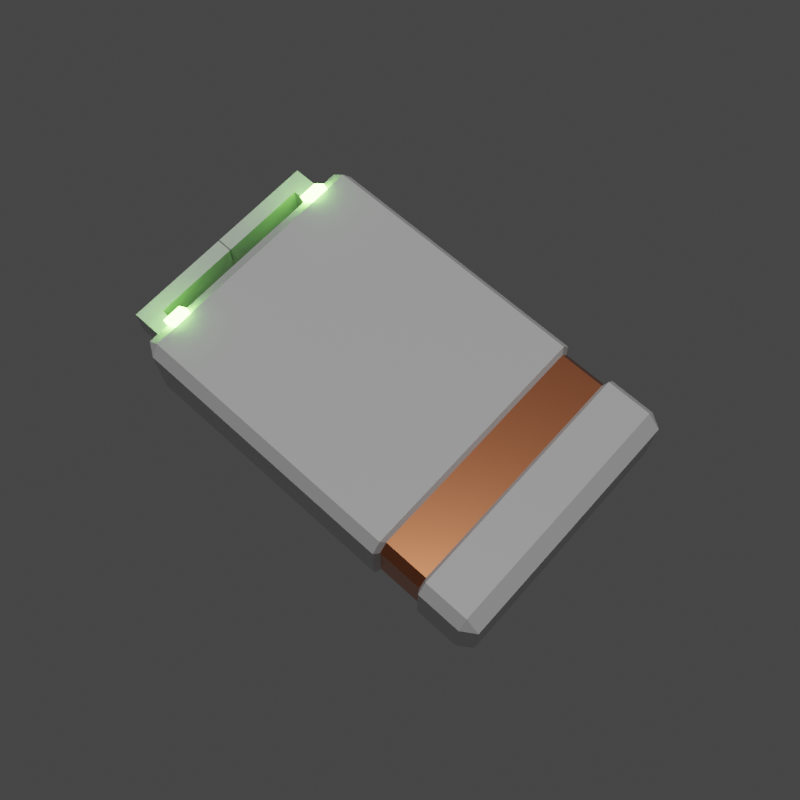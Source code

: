 # Source: Storage_Drive.blend  (saved by Blender 2.93.20; exported with 4.5.12 LTS)
import bpy
from mathutils import Matrix  # noqa: F401  (used for matrix-valued properties, if any)

bpy.ops.wm.read_factory_settings(use_empty=True)
scene = bpy.context.scene
scene.name = 'Scene'

# ---- collections
col_collection = bpy.data.collections.new('Collection'); scene.collection.children.link(col_collection)

# ---- materials (node trees are filled in below, after node groups)
mat_base_color = bpy.data.materials.new('Base Color')
mat_type_color = bpy.data.materials.new('Type Color')
mat_status_indicator = bpy.data.materials.new('Status Indicator')

# ---- material node trees
mat_base_color.use_nodes = True; mat_base_color.node_tree.nodes.clear()
_N = mat_base_color.node_tree.nodes; _L = mat_base_color.node_tree.links
n0 = _N.new('ShaderNodeBsdfPrincipled'); n0.name = 'Principled BSDF'; n0.location = (10, 300)
n0.distribution = 'GGX'
n0.subsurface_method = 'BURLEY'
n0.inputs[3].default_value = 1.45
n0.inputs[27].default_value = (0.0, 0.0, 0.0, 1.0)
n0.inputs[28].default_value = 1.0
n1 = _N.new('ShaderNodeOutputMaterial'); n1.name = 'Material Output'; n1.location = (300, 300)
_L.new(n0.outputs[0], n1.inputs[0])
n1.is_active_output = True
mat_type_color.use_nodes = True; mat_type_color.node_tree.nodes.clear()
_N = mat_type_color.node_tree.nodes; _L = mat_type_color.node_tree.links
n0 = _N.new('ShaderNodeBsdfPrincipled'); n0.name = 'Principled BSDF'; n0.location = (10, 300)
n0.distribution = 'GGX'
n0.subsurface_method = 'BURLEY'
n0.inputs[0].default_value = (0.8, 0.2726, 0.1288, 1.0)
n0.inputs[1].default_value = 1.0
n0.inputs[2].default_value = 0.2537
n0.inputs[3].default_value = 1.45
n0.inputs[27].default_value = (0.0, 0.0, 0.0, 1.0)
n0.inputs[28].default_value = 1.0
n1 = _N.new('ShaderNodeOutputMaterial'); n1.name = 'Material Output'; n1.location = (300, 300)
_L.new(n0.outputs[0], n1.inputs[0])
n1.is_active_output = True
mat_status_indicator.use_nodes = True; mat_status_indicator.node_tree.nodes.clear()
_N = mat_status_indicator.node_tree.nodes; _L = mat_status_indicator.node_tree.links
n0 = _N.new('ShaderNodeBsdfPrincipled'); n0.name = 'Principled BSDF'; n0.location = (10, 300)
n0.distribution = 'GGX'
n0.subsurface_method = 'BURLEY'
n0.inputs[0].default_value = (0.1203, 0.8, 0.09079, 1.0)
n0.inputs[3].default_value = 1.45
n0.inputs[27].default_value = (0.2855, 1.0, 0.1317, 1.0)
n0.inputs[28].default_value = 30.3
n1 = _N.new('ShaderNodeOutputMaterial'); n1.name = 'Material Output'; n1.location = (300, 300)
_L.new(n0.outputs[0], n1.inputs[0])
n1.is_active_output = True

# ---- world
world_world = bpy.data.worlds.new('World'); scene.world = world_world
world_world.use_nodes = True; world_world.node_tree.nodes.clear()
_N = world_world.node_tree.nodes; _L = world_world.node_tree.links
n0 = _N.new('ShaderNodeOutputWorld'); n0.name = 'World Output'; n0.location = (300, 300)
n1 = _N.new('ShaderNodeBackground'); n1.name = 'Background'; n1.location = (10, 300)
n1.inputs[0].default_value = (0.05088, 0.05088, 0.05088, 1.0)
_L.new(n1.outputs[0], n0.inputs[0])
n0.is_active_output = True
world_world.color = (0.05088, 0.05088, 0.05088)
world_world.use_sun_shadow = False
world_world.sun_shadow_jitter_overblur = 0.0

# ---- cameras
cam_camera = bpy.data.cameras.new('Camera')

# ---- lights
light_sun = bpy.data.lights.new('Sun', 'SUN')
light_sun.transmission_factor = 0.0
light_sun.energy = 1.0
light_sun.shadow_soft_size = 0.125

# ---- meshes
me_cube_001 = bpy.data.meshes.new('Cube.001')
me_cube_001.from_pydata([(-0.2325, -0.1535, -0.05237), (-0.2325, -0.165, -0.03487), (-0.25, -0.1535, -0.03487), (-0.2325, -0.165, 0.04473), (-0.2325, -0.1535, 0.06223), (-0.25, -0.1535, 0.04473), (0.2325, -0.1535, -0.05237), (0.25, -0.1535, -0.03487), (0.2325, -0.165, -0.03487), (0.2325, -0.1535, 0.06223), (0.2325, -0.165, 0.04473), (0.25, -0.1535, 0.04473), (0.25, -0.1535, -0.01668), (0.25, -0.1535, 0.02654), (0.25, -0.1368, -0.01433), (0.25, -0.1368, 0.02419), (0.2988, -0.1368, -0.01433), (0.2988, -0.1368, 0.02419), (0.279, -0.1368, 0.02419), (0.279, -0.1368, -0.01433), (-0.2325, -0.1257, -0.05237), (-0.25, -0.1257, -0.03487), (-0.2325, -0.1257, 0.06223), (-0.25, -0.1257, 0.04473), (0.2325, -0.1257, -0.05237), (0.25, -0.1257, -0.03487), (0.2325, -0.1257, 0.06223), (0.25, -0.1257, 0.04473), (0.25, -0.1257, -0.01668), (0.25, -0.1257, 0.02654), (0.25, -0.112, -0.01433), (0.25, -0.112, 0.02419), (0.2988, -0.112, -0.01433), (0.2988, -0.112, 0.02419), (0.279, -0.112, -0.01433), (0.279, -0.112, 0.02419), (0.25, -0.112, -0.01418), (0.279, -0.112, -0.01418), (-0.25, 0.0002942, -0.03487), (-0.2325, 0.0002942, 0.06223), (0.2325, 0.0002942, -0.05237), (0.25, 0.0002942, 0.04473), (0.25, 0.0002942, 0.02654), (0.25, 0.0002623, 0.02419), (-0.2325, 0.0002943, -0.05237), (-0.25, 0.0002943, 0.04473), (0.25, 0.0002943, -0.03487), (0.2325, 0.0002943, 0.06223), (0.25, 0.0002943, -0.01668), (0.25, 0.0002623, -0.01433), (0.25, 0.0002623, -0.01418), (0.2988, 0.0005467, 0.02419), (0.279, 0.0005467, 0.02419), (0.2988, 0.0005467, -0.01433), (0.279, 0.0005467, -0.01433), (0.279, 0.0005467, -0.01418), (-0.2325, -0.1006, -0.05237), (-0.25, -0.1006, 0.04473), (0.25, -0.1006, -0.03487), (0.2325, -0.1006, 0.06223), (0.25, -0.1006, -0.01668), (0.25, -0.08964, -0.01433), (-0.25, -0.1006, -0.03487), (-0.2325, -0.1006, 0.06223), (0.2325, -0.1006, -0.05237), (0.25, -0.1006, 0.04473), (0.25, -0.1006, 0.02654), (0.25, -0.08964, 0.02419), (0.25, -0.08964, -0.01418), (0.2325, -0.1006, 0.06223), (0.2325, -0.1257, 0.06223), (0.25, -0.1257, 0.04473), (0.25, -0.1006, 0.04473), (0.2382, -0.1006, 0.06793), (0.2382, -0.1257, 0.06793), (0.2557, -0.1257, 0.05043), (0.2557, -0.1006, 0.05043), (-0.1758, -0.1535, -0.05237), (-0.1758, -0.165, -0.03487), (-0.1758, -0.1535, 0.06223), (-0.1758, -0.165, 0.04473), (-0.1758, -0.1257, -0.05237), (-0.1758, -0.1257, 0.06223), (-0.1758, 0.0002942, 0.06223), (-0.1758, 0.0002943, -0.05237), (-0.1758, -0.1006, 0.06223), (-0.1758, -0.1006, -0.05237), (-0.1111, -0.1535, -0.05237), (-0.1111, -0.165, 0.04473), (-0.1111, -0.1257, 0.06223), (-0.1111, 0.0002943, 0.06223), (-0.1111, -0.1006, 0.06223), (-0.1111, -0.165, -0.03487), (-0.1111, -0.1535, 0.06223), (-0.1111, -0.1257, -0.05237), (-0.1111, 0.0002943, -0.05237), (-0.1111, -0.1006, -0.05237), (-0.1152, -0.1579, -0.02983), (-0.1717, -0.1579, -0.02983), (-0.1152, -0.1478, 0.05498), (-0.1717, -0.1478, 0.05498), (-0.1152, -0.1236, -0.04512), (-0.1717, -0.1236, -0.04512), (-0.1152, -0.01352, -0.04512), (-0.1717, -0.01352, -0.04512), (-0.1152, -0.1016, -0.04512), (-0.1717, -0.1016, -0.04512), (-0.1717, 3.201e-05, 0.05498), (-0.1717, -0.1016, 0.05498), (-0.1717, -0.1236, 0.05498), (-0.1717, -0.1478, -0.04512), (-0.1717, -0.1579, 0.03969), (-0.1152, -0.1478, -0.04512), (-0.1152, -0.1579, 0.03969), (-0.1152, -0.1236, 0.05498), (-0.1152, 3.201e-05, 0.05498), (-0.1152, -0.1016, 0.05498)], [], [(78, 80, 3, 1), (82, 22, 4, 79), (0, 1, 2), (3, 4, 5), (6, 7, 8), (9, 10, 11), (20, 0, 2, 21), (1, 3, 5, 2), (26, 9, 11, 27), (10, 8, 7, 11), (87, 6, 8, 92), (79, 4, 3, 80), (94, 24, 6, 87), (11, 7, 12, 13), (27, 11, 13, 29), (35, 18, 17, 33), (29, 13, 15, 31), (13, 12, 14, 15), (32, 33, 17, 16), (18, 19, 16, 17), (15, 14, 19, 18), (31, 15, 18, 35), (67, 31, 36, 68), (14, 30, 34, 19), (19, 34, 32, 16), (53, 51, 33, 32), (66, 29, 31, 67), (52, 35, 33, 51), (7, 25, 28, 12), (65, 27, 29, 66), (12, 28, 30, 14), (96, 64, 24, 94), (59, 26, 70, 69), (6, 24, 25, 7), (4, 22, 23, 5), (56, 20, 21, 62), (2, 5, 23, 21), (85, 63, 22, 82), (31, 35, 37, 36), (58, 46, 48, 60), (60, 48, 49, 61), (64, 40, 46, 58), (63, 39, 45, 57), (62, 57, 45, 38), (35, 52, 55, 37), (34, 54, 53, 32), (21, 23, 57, 62), (22, 63, 57, 23), (24, 64, 58, 25), (28, 60, 61, 30), (25, 58, 60, 28), (83, 39, 63, 85), (44, 56, 62, 38), (47, 59, 65, 41), (95, 40, 64, 96), (41, 65, 66, 42), (42, 66, 67, 43), (43, 67, 68, 50), (69, 70, 74, 73), (26, 27, 71, 70), (27, 65, 72, 71), (65, 59, 69, 72), (73, 74, 75, 76), (72, 69, 73, 76), (70, 71, 75, 74), (71, 72, 76, 75), (44, 84, 86, 56), (95, 96, 105, 103), (83, 85, 108, 107), (56, 86, 81, 20), (20, 81, 77, 0), (91, 90, 115, 116), (0, 77, 78, 1), (80, 78, 98, 111), (86, 84, 104, 106), (8, 10, 88, 92), (26, 89, 93, 9), (9, 93, 88, 10), (59, 91, 89, 26), (47, 90, 91, 59), (89, 91, 116, 114), (82, 79, 100, 109), (88, 93, 99, 113), (78, 77, 110, 98), (115, 107, 108, 116), (116, 108, 109, 114), (99, 100, 111, 113), (114, 109, 100, 99), (97, 113, 111, 98), (104, 103, 105, 106), (106, 105, 101, 102), (102, 101, 112, 110), (110, 112, 97, 98), (85, 82, 109, 108), (96, 94, 101, 105), (81, 86, 106, 102), (94, 87, 112, 101), (77, 81, 102, 110), (92, 88, 113, 97), (84, 95, 103, 104), (87, 92, 97, 112), (79, 80, 111, 100), (93, 89, 114, 99)])
me_cube_001.polygons.foreach_set('material_index', [0, 0, 0, 0, 0, 0, 0, 0, 0, 0, 0, 0, 0, 0, 0, 0, 0, 0, 0, 0, 0, 0, 0, 0, 0, 0, 0, 0, 0, 0, 0, 0, 0, 0, 0, 0, 0, 0, 0, 0, 0, 0, 0, 0, 0, 0, 0, 0, 0, 0, 0, 0, 0, 0, 0, 0, 0, 0, 2, 0, 0, 0, 2, 2, 2, 2, 0, 0, 0, 0, 0, 0, 0, 0, 0, 0, 0, 0, 0, 0, 0, 0, 0, 0, 1, 1, 1, 1, 1, 1, 1, 1, 1, 0, 0, 0, 0, 0, 0, 1, 0, 0, 0])
_uv = me_cube_001.uv_layers.new(name='UVMap')
_uv.uv.foreach_set('vector', [0.4132, 0.9629, 0.5868, 0.9629, 0.5868, 0.9913, 0.4132, 0.9912, 0.8379, 0.7202, 0.8662, 0.7202, 0.8662, 0.7413, 0.8379, 0.7413, 0.1337, 0.7412, 0.1337, 0.75, 0.125, 0.7412, 0.5868, 0.9913, 0.625, 0.9913, 0.5868, 1.0, 0.3663, 0.7413, 0.375, 0.7412, 0.3662, 0.75, 0.625, 0.7587, 0.625, 0.7587, 0.5868, 0.75, 0.1337, 0.7202, 0.1337, 0.7412, 0.125, 0.7412, 0.125, 0.7202, 0.4132, 0.0, 0.5868, 0.0, 0.5868, 0.00875, 0.4132, 0.00875, 0.6337, 0.7202, 0.6337, 0.7412, 0.5868, 0.7413, 0.5868, 0.7202, 0.5868, 0.7587, 0.4132, 0.7587, 0.4132, 0.7413, 0.5868, 0.7413, 0.1945, 0.7412, 0.3663, 0.7413, 0.3662, 0.75, 0.1945, 0.75, 0.625, 0.9629, 0.625, 0.9913, 0.5868, 0.9913, 0.5868, 0.9629, 0.1945, 0.7202, 0.3662, 0.7202, 0.3663, 0.7413, 0.1945, 0.7412, 0.5868, 0.7413, 0.4132, 0.7413, 0.4132, 0.7413, 0.5868, 0.7413, 0.5868, 0.7202, 0.5868, 0.7413, 0.5868, 0.7413, 0.5868, 0.7202, 0.5868, 0.7202, 0.5868, 0.7413, 0.5868, 0.7413, 0.5868, 0.7202, 0.5868, 0.7202, 0.5868, 0.7413, 0.5868, 0.7413, 0.5868, 0.7202, 0.5868, 0.7413, 0.4132, 0.7413, 0.4132, 0.7413, 0.5868, 0.7413, 0.4132, 0.7202, 0.5868, 0.7202, 0.5868, 0.7413, 0.4132, 0.7413, 0.5868, 0.7413, 0.4132, 0.7413, 0.4132, 0.7413, 0.5868, 0.7413, 0.5868, 0.7413, 0.4132, 0.7413, 0.4132, 0.7413, 0.5868, 0.7413, 0.5868, 0.7202, 0.5868, 0.7413, 0.5868, 0.7413, 0.5868, 0.7202, 0.5868, 0.7012, 0.5868, 0.7202, 0.5868, 0.7202, 0.5868, 0.7012, 0.4132, 0.7413, 0.4132, 0.7202, 0.4132, 0.7202, 0.4132, 0.7413, 0.4132, 0.7413, 0.4132, 0.7202, 0.4132, 0.7202, 0.4132, 0.7413, 0.4132, 0.6245, 0.5868, 0.6245, 0.5868, 0.7202, 0.4132, 0.7202, 0.5868, 0.7012, 0.5868, 0.7202, 0.5868, 0.7202, 0.5868, 0.7012, 0.5868, 0.6245, 0.5868, 0.7202, 0.5868, 0.7202, 0.5868, 0.6245, 0.4132, 0.7413, 0.4132, 0.7202, 0.4132, 0.7202, 0.4132, 0.7413, 0.5868, 0.7012, 0.5868, 0.7202, 0.5868, 0.7202, 0.5868, 0.7012, 0.4132, 0.7413, 0.4132, 0.7202, 0.4132, 0.7202, 0.4132, 0.7413, 0.1945, 0.7012, 0.3662, 0.7012, 0.3662, 0.7202, 0.1945, 0.7202, 0.6337, 0.7012, 0.6337, 0.7202, 0.6337, 0.7202, 0.6337, 0.7012, 0.3663, 0.7413, 0.3662, 0.7202, 0.4132, 0.7202, 0.4132, 0.7413, 0.625, 0.00875, 0.625, 0.02979, 0.5868, 0.02979, 0.5868, 0.00875, 0.1337, 0.7012, 0.1337, 0.7202, 0.125, 0.7202, 0.125, 0.7012, 0.4132, 0.00875, 0.5868, 0.00875, 0.5868, 0.02979, 0.4132, 0.02979, 0.8379, 0.7012, 0.8662, 0.7012, 0.8662, 0.7202, 0.8379, 0.7202, 0.5868, 0.7202, 0.5868, 0.7202, 0.5868, 0.7202, 0.5868, 0.7202, 0.4132, 0.7012, 0.4132, 0.6248, 0.4132, 0.6248, 0.4132, 0.7012, 0.4132, 0.7012, 0.4132, 0.6248, 0.4132, 0.6248, 0.4132, 0.7012, 0.3662, 0.7012, 0.3662, 0.6248, 0.4132, 0.6248, 0.4132, 0.7012, 0.625, 0.04881, 0.625, 0.1252, 0.5868, 0.1252, 0.5868, 0.04881, 0.4132, 0.04881, 0.5868, 0.04881, 0.5868, 0.1252, 0.4132, 0.1252, 0.5868, 0.7202, 0.5868, 0.6245, 0.5868, 0.6245, 0.5868, 0.7202, 0.4132, 0.7202, 0.4132, 0.6245, 0.4132, 0.6245, 0.4132, 0.7202, 0.4132, 0.02979, 0.5868, 0.02979, 0.5868, 0.04881, 0.4132, 0.04881, 0.625, 0.02979, 0.625, 0.04881, 0.5868, 0.04881, 0.5868, 0.02979, 0.3662, 0.7202, 0.3662, 0.7012, 0.4132, 0.7012, 0.4132, 0.7202, 0.4132, 0.7202, 0.4132, 0.7012, 0.4132, 0.7012, 0.4132, 0.7202, 0.4132, 0.7202, 0.4132, 0.7012, 0.4132, 0.7012, 0.4132, 0.7202, 0.8379, 0.6248, 0.8663, 0.6248, 0.8662, 0.7012, 0.8379, 0.7012, 0.1337, 0.6248, 0.1337, 0.7012, 0.125, 0.7012, 0.125, 0.6248, 0.6337, 0.6248, 0.6337, 0.7012, 0.5868, 0.7012, 0.5868, 0.6248, 0.1945, 0.6248, 0.3662, 0.6248, 0.3662, 0.7012, 0.1945, 0.7012, 0.5868, 0.6248, 0.5868, 0.7012, 0.5868, 0.7012, 0.5868, 0.6248, 0.5868, 0.6248, 0.5868, 0.7012, 0.5868, 0.7012, 0.5868, 0.6248, 0.5868, 0.6248, 0.5868, 0.7012, 0.5868, 0.7012, 0.5868, 0.6248, 0.6337, 0.7012, 0.6337, 0.7202, 0.6337, 0.7202, 0.6337, 0.7012, 0.6337, 0.7202, 0.5868, 0.7202, 0.5868, 0.7202, 0.6337, 0.7202, 0.5868, 0.7202, 0.5868, 0.7012, 0.5868, 0.7012, 0.5868, 0.7202, 0.5868, 0.7012, 0.6337, 0.7012, 0.6337, 0.7012, 0.5868, 0.7012, 0.6337, 0.7012, 0.6337, 0.7202, 0.5868, 0.7202, 0.5868, 0.7012, 0.5868, 0.7012, 0.6337, 0.7012, 0.6337, 0.7012, 0.5868, 0.7012, 0.6337, 0.7202, 0.5868, 0.7202, 0.5868, 0.7202, 0.6337, 0.7202, 0.5868, 0.7202, 0.5868, 0.7012, 0.5868, 0.7012, 0.5868, 0.7202, 0.1337, 0.6248, 0.1621, 0.6248, 0.1621, 0.7012, 0.1337, 0.7012, 0.1945, 0.6248, 0.1945, 0.7012, 0.1945, 0.7012, 0.1945, 0.6248, 0.8379, 0.6248, 0.8379, 0.7012, 0.8379, 0.7012, 0.8379, 0.6248, 0.1337, 0.7012, 0.1621, 0.7012, 0.1621, 0.7202, 0.1337, 0.7202, 0.1337, 0.7202, 0.1621, 0.7202, 0.1621, 0.7412, 0.1337, 0.7412, 0.8055, 0.7012, 0.8055, 0.6248, 0.8055, 0.6248, 0.8055, 0.7012, 0.1337, 0.7412, 0.1621, 0.7412, 0.1621, 0.75, 0.1337, 0.75, 0.5868, 0.9629, 0.4132, 0.9629, 0.4132, 0.9629, 0.5868, 0.9629, 0.1621, 0.7012, 0.1621, 0.6248, 0.1621, 0.6248, 0.1621, 0.7012, 0.4132, 0.7587, 0.5868, 0.7587, 0.5868, 0.9305, 0.4132, 0.9305, 0.6337, 0.7202, 0.8055, 0.7202, 0.8055, 0.7413, 0.6337, 0.7412, 0.625, 0.7587, 0.625, 0.9305, 0.5868, 0.9305, 0.5868, 0.7587, 0.6337, 0.7012, 0.8055, 0.7012, 0.8055, 0.7202, 0.6337, 0.7202, 0.6337, 0.6248, 0.8055, 0.6248, 0.8055, 0.7012, 0.6337, 0.7012, 0.8055, 0.7202, 0.8055, 0.7012, 0.8055, 0.7012, 0.8055, 0.7202, 0.8379, 0.7202, 0.8379, 0.7413, 0.8379, 0.7413, 0.8379, 0.7202, 0.5868, 0.9305, 0.625, 0.9305, 0.625, 0.9305, 0.5868, 0.9305, 0.1621, 0.75, 0.1621, 0.7412, 0.1621, 0.7412, 0.1621, 0.75, 0.8055, 0.6248, 0.8379, 0.6248, 0.8379, 0.7012, 0.8055, 0.7012, 0.8055, 0.7012, 0.8379, 0.7012, 0.8379, 0.7202, 0.8055, 0.7202, 0.625, 0.9305, 0.625, 0.9629, 0.5868, 0.9629, 0.5868, 0.9305, 0.8055, 0.7202, 0.8379, 0.7202, 0.8379, 0.7413, 0.8055, 0.7413, 0.4132, 0.9305, 0.5868, 0.9305, 0.5868, 0.9629, 0.4132, 0.9629, 0.1621, 0.6248, 0.1945, 0.6248, 0.1945, 0.7012, 0.1621, 0.7012, 0.1621, 0.7012, 0.1945, 0.7012, 0.1945, 0.7202, 0.1621, 0.7202, 0.1621, 0.7202, 0.1945, 0.7202, 0.1945, 0.7412, 0.1621, 0.7412, 0.1621, 0.7412, 0.1945, 0.7412, 0.1945, 0.75, 0.1621, 0.75, 0.8379, 0.7012, 0.8379, 0.7202, 0.8379, 0.7202, 0.8379, 0.7012, 0.1945, 0.7012, 0.1945, 0.7202, 0.1945, 0.7202, 0.1945, 0.7012, 0.1621, 0.7202, 0.1621, 0.7012, 0.1621, 0.7012, 0.1621, 0.7202, 0.1945, 0.7202, 0.1945, 0.7412, 0.1945, 0.7412, 0.1945, 0.7202, 0.1621, 0.7412, 0.1621, 0.7202, 0.1621, 0.7202, 0.1621, 0.7412, 0.4132, 0.9305, 0.5868, 0.9305, 0.5868, 0.9305, 0.4132, 0.9305, 0.0, 0.0, 0.0, 0.0, 0.0, 0.0, 0.0, 0.0, 0.1945, 0.7412, 0.1945, 0.75, 0.1945, 0.75, 0.1945, 0.7412, 0.625, 0.9629, 0.5868, 0.9629, 0.5868, 0.9629, 0.625, 0.9629, 0.8055, 0.7413, 0.8055, 0.7202, 0.8055, 0.7202, 0.8055, 0.7413])
me_cube_001.materials.append(mat_base_color)
me_cube_001.materials.append(mat_type_color)
me_cube_001.materials.append(mat_status_indicator)
me_cube_001.use_remesh_fix_poles = True
me_cube_001.use_remesh_preserve_attributes = False
me_cube_001.update()

# ---- objects
ob_storage_drive = bpy.data.objects.new('Storage Drive', me_cube_001)
ob_camera = bpy.data.objects.new('Camera', cam_camera)
ob_sun = bpy.data.objects.new('Sun', light_sun)

# ---- transforms, parenting, visibility, modifiers, constraints
ob_storage_drive.location = (0.0, 0.0, 0.0)
_m = ob_storage_drive.modifiers.new('Mirror', 'MIRROR')
_m.use_axis = (False, True, False)
ob_camera.location = (-0.3418, 0.3681, 1.199)
ob_camera.rotation_euler = (0.3966, 0.004102, -2.403)
ob_sun.location = (0.0, 0.0, 0.7695)

# ---- collection membership
col_collection.objects.link(ob_storage_drive)
col_collection.objects.link(ob_camera)
col_collection.objects.link(ob_sun)

# ---- scene / render settings (as saved in the file)
scene.camera = ob_camera
scene.frame_start = 1; scene.frame_end = 250; scene.frame_set(1)
scene.render.engine = 'CYCLES'
scene.render.resolution_x = 1080
scene.render.film_transparent = True
scene.cycles.use_denoising = False
scene.cycles.samples = 128
scene.cycles.sampling_pattern = 'TABULATED_SOBOL'
scene.cycles.use_adaptive_sampling = False
scene.cycles.use_light_tree = False
scene.eevee.use_gtao = True
scene.view_settings.view_transform = 'Filmic'
bpy.context.view_layer.update()
